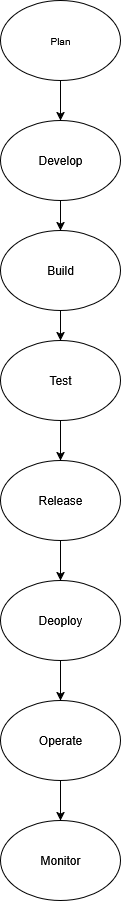

The diagram above was exported from draw.io. Its source (the exported page's mxGraphModel, read from the mxfile embedded in the PNG):
<mxGraphModel dx="991" dy="611" grid="1" gridSize="17" guides="1" tooltips="1" connect="1" arrows="1" fold="1" page="1" pageScale="1" pageWidth="850" pageHeight="1100" math="0" shadow="0">
  <root>
    <mxCell id="0" />
    <mxCell id="1" parent="0" />
    <mxCell id="0T_I_gNbJnRom1lfbCVk-10" style="edgeStyle=orthogonalEdgeStyle;rounded=0;orthogonalLoop=1;jettySize=auto;html=1;exitX=0.5;exitY=1;exitDx=0;exitDy=0;entryX=0.5;entryY=0;entryDx=0;entryDy=0;" edge="1" parent="1" source="0T_I_gNbJnRom1lfbCVk-1" target="0T_I_gNbJnRom1lfbCVk-4">
      <mxGeometry relative="1" as="geometry" />
    </mxCell>
    <mxCell id="0T_I_gNbJnRom1lfbCVk-1" value="&lt;font size=&quot;1&quot;&gt;Plan&lt;/font&gt;" style="ellipse;whiteSpace=wrap;html=1;" vertex="1" parent="1">
      <mxGeometry x="340" y="20" width="120" height="80" as="geometry" />
    </mxCell>
    <mxCell id="0T_I_gNbJnRom1lfbCVk-7" style="edgeStyle=orthogonalEdgeStyle;rounded=0;orthogonalLoop=1;jettySize=auto;html=1;exitX=0.5;exitY=1;exitDx=0;exitDy=0;" edge="1" parent="1" source="0T_I_gNbJnRom1lfbCVk-4">
      <mxGeometry relative="1" as="geometry">
        <mxPoint x="400" y="250" as="targetPoint" />
      </mxGeometry>
    </mxCell>
    <mxCell id="0T_I_gNbJnRom1lfbCVk-4" value="Develop" style="ellipse;whiteSpace=wrap;html=1;" vertex="1" parent="1">
      <mxGeometry x="340" y="140" width="120" height="80" as="geometry" />
    </mxCell>
    <mxCell id="0T_I_gNbJnRom1lfbCVk-9" style="edgeStyle=orthogonalEdgeStyle;rounded=0;orthogonalLoop=1;jettySize=auto;html=1;exitX=0.5;exitY=1;exitDx=0;exitDy=0;" edge="1" parent="1" source="0T_I_gNbJnRom1lfbCVk-8">
      <mxGeometry relative="1" as="geometry">
        <mxPoint x="400" y="360" as="targetPoint" />
      </mxGeometry>
    </mxCell>
    <mxCell id="0T_I_gNbJnRom1lfbCVk-8" value="Build" style="ellipse;whiteSpace=wrap;html=1;" vertex="1" parent="1">
      <mxGeometry x="340" y="250" width="120" height="80" as="geometry" />
    </mxCell>
    <mxCell id="0T_I_gNbJnRom1lfbCVk-12" style="edgeStyle=orthogonalEdgeStyle;rounded=0;orthogonalLoop=1;jettySize=auto;html=1;exitX=0.5;exitY=1;exitDx=0;exitDy=0;" edge="1" parent="1" source="0T_I_gNbJnRom1lfbCVk-11">
      <mxGeometry relative="1" as="geometry">
        <mxPoint x="400" y="480" as="targetPoint" />
      </mxGeometry>
    </mxCell>
    <mxCell id="0T_I_gNbJnRom1lfbCVk-11" value="Test" style="ellipse;whiteSpace=wrap;html=1;" vertex="1" parent="1">
      <mxGeometry x="340" y="360" width="120" height="80" as="geometry" />
    </mxCell>
    <mxCell id="0T_I_gNbJnRom1lfbCVk-14" style="edgeStyle=orthogonalEdgeStyle;rounded=0;orthogonalLoop=1;jettySize=auto;html=1;exitX=0.5;exitY=1;exitDx=0;exitDy=0;" edge="1" parent="1" source="0T_I_gNbJnRom1lfbCVk-13">
      <mxGeometry relative="1" as="geometry">
        <mxPoint x="400" y="600" as="targetPoint" />
      </mxGeometry>
    </mxCell>
    <mxCell id="0T_I_gNbJnRom1lfbCVk-13" value="Release" style="ellipse;whiteSpace=wrap;html=1;" vertex="1" parent="1">
      <mxGeometry x="340" y="480" width="120" height="80" as="geometry" />
    </mxCell>
    <mxCell id="0T_I_gNbJnRom1lfbCVk-16" style="edgeStyle=orthogonalEdgeStyle;rounded=0;orthogonalLoop=1;jettySize=auto;html=1;exitX=0.5;exitY=1;exitDx=0;exitDy=0;" edge="1" parent="1" source="0T_I_gNbJnRom1lfbCVk-15">
      <mxGeometry relative="1" as="geometry">
        <mxPoint x="400" y="720" as="targetPoint" />
      </mxGeometry>
    </mxCell>
    <mxCell id="0T_I_gNbJnRom1lfbCVk-15" value="Deoploy" style="ellipse;whiteSpace=wrap;html=1;" vertex="1" parent="1">
      <mxGeometry x="340" y="600" width="120" height="80" as="geometry" />
    </mxCell>
    <mxCell id="0T_I_gNbJnRom1lfbCVk-18" style="edgeStyle=orthogonalEdgeStyle;rounded=0;orthogonalLoop=1;jettySize=auto;html=1;exitX=0.5;exitY=1;exitDx=0;exitDy=0;" edge="1" parent="1" source="0T_I_gNbJnRom1lfbCVk-17">
      <mxGeometry relative="1" as="geometry">
        <mxPoint x="400" y="840" as="targetPoint" />
      </mxGeometry>
    </mxCell>
    <mxCell id="0T_I_gNbJnRom1lfbCVk-17" value="Operate" style="ellipse;whiteSpace=wrap;html=1;" vertex="1" parent="1">
      <mxGeometry x="340" y="720" width="120" height="80" as="geometry" />
    </mxCell>
    <mxCell id="0T_I_gNbJnRom1lfbCVk-19" value="Monitor" style="ellipse;whiteSpace=wrap;html=1;" vertex="1" parent="1">
      <mxGeometry x="340" y="840" width="120" height="80" as="geometry" />
    </mxCell>
  </root>
</mxGraphModel>